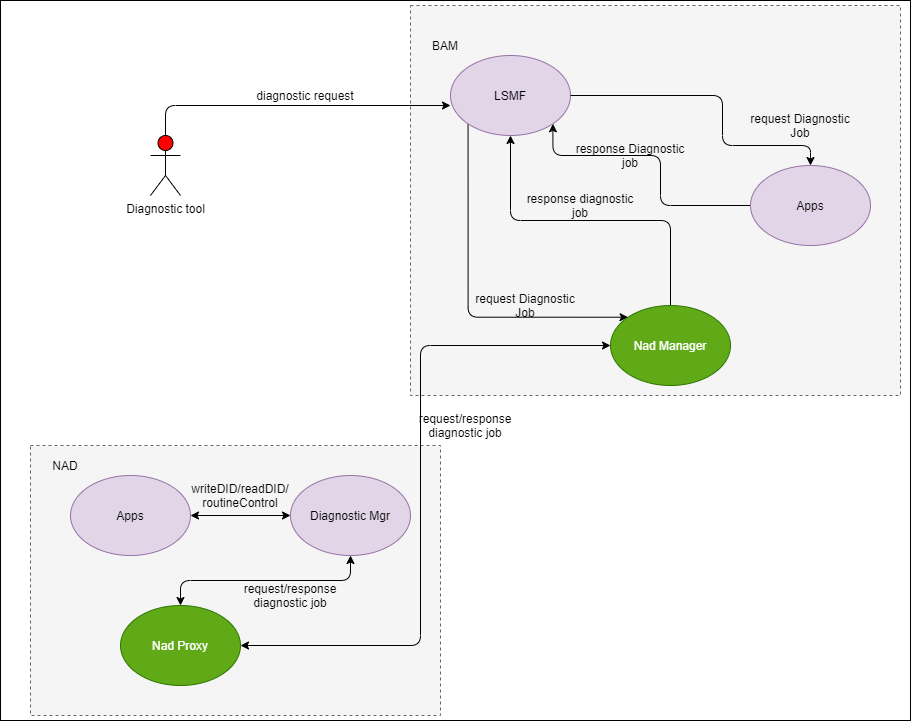

The diagram above was exported from draw.io. Its source (the exported page's mxGraphModel, read from the mxfile embedded in the PNG):
<mxGraphModel dx="1676" dy="1632" grid="1" gridSize="10" guides="1" tooltips="1" connect="1" arrows="1" fold="1" page="1" pageScale="1" pageWidth="850" pageHeight="1100" math="0" shadow="0">
  <root>
    <mxCell id="qAPQBl6UyGlfwRCAQjy9-0" />
    <mxCell id="qAPQBl6UyGlfwRCAQjy9-1" parent="qAPQBl6UyGlfwRCAQjy9-0" />
    <mxCell id="EEx4HeYIIgY7QLsT-EUk-0" value="" style="rounded=0;whiteSpace=wrap;html=1;" vertex="1" parent="qAPQBl6UyGlfwRCAQjy9-1">
      <mxGeometry x="1210" y="810" width="910" height="720" as="geometry" />
    </mxCell>
    <mxCell id="EEx4HeYIIgY7QLsT-EUk-1" value="Diagnostic tool" style="shape=umlActor;verticalLabelPosition=bottom;verticalAlign=top;html=1;outlineConnect=0;fillColor=#FF0000;" vertex="1" parent="qAPQBl6UyGlfwRCAQjy9-1">
      <mxGeometry x="1360" y="945" width="30" height="60" as="geometry" />
    </mxCell>
    <mxCell id="EEx4HeYIIgY7QLsT-EUk-2" value="" style="rounded=0;whiteSpace=wrap;html=1;dashed=1;fillColor=#f5f5f5;strokeColor=#666666;fontColor=#333333;" vertex="1" parent="qAPQBl6UyGlfwRCAQjy9-1">
      <mxGeometry x="1620" y="815" width="490" height="390" as="geometry" />
    </mxCell>
    <mxCell id="EEx4HeYIIgY7QLsT-EUk-3" value="BAM" style="text;html=1;strokeColor=none;fillColor=none;align=center;verticalAlign=middle;whiteSpace=wrap;rounded=0;dashed=1;" vertex="1" parent="qAPQBl6UyGlfwRCAQjy9-1">
      <mxGeometry x="1635" y="845" width="40" height="20" as="geometry" />
    </mxCell>
    <mxCell id="EEx4HeYIIgY7QLsT-EUk-4" style="edgeStyle=orthogonalEdgeStyle;rounded=1;orthogonalLoop=1;jettySize=auto;html=1;exitX=0;exitY=1;exitDx=0;exitDy=0;entryX=0;entryY=0;entryDx=0;entryDy=0;startArrow=none;startFill=0;endArrow=classic;endFill=1;" edge="1" source="EEx4HeYIIgY7QLsT-EUk-6" target="EEx4HeYIIgY7QLsT-EUk-10" parent="qAPQBl6UyGlfwRCAQjy9-1">
      <mxGeometry relative="1" as="geometry">
        <Array as="points">
          <mxPoint x="1678" y="1127" />
        </Array>
      </mxGeometry>
    </mxCell>
    <mxCell id="EEx4HeYIIgY7QLsT-EUk-5" style="edgeStyle=orthogonalEdgeStyle;rounded=1;orthogonalLoop=1;jettySize=auto;html=1;exitX=1;exitY=1;exitDx=0;exitDy=0;entryX=0;entryY=0.5;entryDx=0;entryDy=0;startArrow=classic;startFill=1;endArrow=none;endFill=0;" edge="1" source="EEx4HeYIIgY7QLsT-EUk-6" target="EEx4HeYIIgY7QLsT-EUk-8" parent="qAPQBl6UyGlfwRCAQjy9-1">
      <mxGeometry relative="1" as="geometry">
        <Array as="points">
          <mxPoint x="1762" y="965" />
          <mxPoint x="1870" y="965" />
          <mxPoint x="1870" y="1015" />
        </Array>
      </mxGeometry>
    </mxCell>
    <mxCell id="EEx4HeYIIgY7QLsT-EUk-6" value="LSMF" style="ellipse;whiteSpace=wrap;html=1;fillColor=#e1d5e7;strokeColor=#9673a6;" vertex="1" parent="qAPQBl6UyGlfwRCAQjy9-1">
      <mxGeometry x="1660" y="865" width="120" height="80" as="geometry" />
    </mxCell>
    <mxCell id="EEx4HeYIIgY7QLsT-EUk-7" style="edgeStyle=orthogonalEdgeStyle;rounded=1;orthogonalLoop=1;jettySize=auto;html=1;exitX=0.5;exitY=0;exitDx=0;exitDy=0;entryX=1;entryY=0.5;entryDx=0;entryDy=0;startArrow=classic;startFill=1;endArrow=none;endFill=0;" edge="1" source="EEx4HeYIIgY7QLsT-EUk-8" target="EEx4HeYIIgY7QLsT-EUk-6" parent="qAPQBl6UyGlfwRCAQjy9-1">
      <mxGeometry relative="1" as="geometry">
        <Array as="points">
          <mxPoint x="2020" y="955" />
          <mxPoint x="1932" y="955" />
          <mxPoint x="1932" y="905" />
        </Array>
        <mxPoint x="1932.4264068711927" y="933.2842712474617" as="targetPoint" />
      </mxGeometry>
    </mxCell>
    <mxCell id="EEx4HeYIIgY7QLsT-EUk-8" value="Apps" style="ellipse;whiteSpace=wrap;html=1;fillColor=#e1d5e7;strokeColor=#9673a6;" vertex="1" parent="qAPQBl6UyGlfwRCAQjy9-1">
      <mxGeometry x="1960" y="975" width="120" height="80" as="geometry" />
    </mxCell>
    <mxCell id="EEx4HeYIIgY7QLsT-EUk-9" style="edgeStyle=orthogonalEdgeStyle;rounded=1;orthogonalLoop=1;jettySize=auto;html=1;exitX=0.5;exitY=0;exitDx=0;exitDy=0;startArrow=none;startFill=0;endArrow=classic;endFill=1;" edge="1" source="EEx4HeYIIgY7QLsT-EUk-10" target="EEx4HeYIIgY7QLsT-EUk-6" parent="qAPQBl6UyGlfwRCAQjy9-1">
      <mxGeometry relative="1" as="geometry">
        <mxPoint x="1899.96" y="945" as="targetPoint" />
      </mxGeometry>
    </mxCell>
    <mxCell id="EEx4HeYIIgY7QLsT-EUk-10" value="Nad Manager" style="ellipse;whiteSpace=wrap;html=1;fillColor=#60a917;strokeColor=#2D7600;fontColor=#ffffff;" vertex="1" parent="qAPQBl6UyGlfwRCAQjy9-1">
      <mxGeometry x="1820" y="1115" width="120" height="80" as="geometry" />
    </mxCell>
    <mxCell id="EEx4HeYIIgY7QLsT-EUk-11" value="" style="rounded=0;whiteSpace=wrap;html=1;dashed=1;fillColor=#f5f5f5;strokeColor=#666666;fontColor=#333333;" vertex="1" parent="qAPQBl6UyGlfwRCAQjy9-1">
      <mxGeometry x="1240" y="1255" width="410" height="270" as="geometry" />
    </mxCell>
    <mxCell id="EEx4HeYIIgY7QLsT-EUk-12" value="NAD" style="text;html=1;strokeColor=none;fillColor=none;align=center;verticalAlign=middle;whiteSpace=wrap;rounded=0;dashed=1;" vertex="1" parent="qAPQBl6UyGlfwRCAQjy9-1">
      <mxGeometry x="1255" y="1265" width="40" height="20" as="geometry" />
    </mxCell>
    <mxCell id="EEx4HeYIIgY7QLsT-EUk-13" value="Apps" style="ellipse;whiteSpace=wrap;html=1;fillColor=#e1d5e7;strokeColor=#9673a6;" vertex="1" parent="qAPQBl6UyGlfwRCAQjy9-1">
      <mxGeometry x="1280" y="1285" width="120" height="80" as="geometry" />
    </mxCell>
    <mxCell id="EEx4HeYIIgY7QLsT-EUk-14" style="edgeStyle=orthogonalEdgeStyle;rounded=1;orthogonalLoop=1;jettySize=auto;html=1;exitX=0;exitY=0.5;exitDx=0;exitDy=0;entryX=1;entryY=0.5;entryDx=0;entryDy=0;startArrow=classic;startFill=1;" edge="1" source="EEx4HeYIIgY7QLsT-EUk-15" target="EEx4HeYIIgY7QLsT-EUk-13" parent="qAPQBl6UyGlfwRCAQjy9-1">
      <mxGeometry relative="1" as="geometry" />
    </mxCell>
    <mxCell id="EEx4HeYIIgY7QLsT-EUk-15" value="Diagnostic Mgr" style="ellipse;whiteSpace=wrap;html=1;fillColor=#e1d5e7;strokeColor=#9673a6;" vertex="1" parent="qAPQBl6UyGlfwRCAQjy9-1">
      <mxGeometry x="1500" y="1285" width="120" height="80" as="geometry" />
    </mxCell>
    <mxCell id="EEx4HeYIIgY7QLsT-EUk-16" style="edgeStyle=orthogonalEdgeStyle;rounded=1;orthogonalLoop=1;jettySize=auto;html=1;exitX=0.5;exitY=0;exitDx=0;exitDy=0;startArrow=classic;startFill=1;" edge="1" source="EEx4HeYIIgY7QLsT-EUk-17" target="EEx4HeYIIgY7QLsT-EUk-15" parent="qAPQBl6UyGlfwRCAQjy9-1">
      <mxGeometry relative="1" as="geometry" />
    </mxCell>
    <mxCell id="EEx4HeYIIgY7QLsT-EUk-17" value="Nad Proxy" style="ellipse;whiteSpace=wrap;html=1;fillColor=#60a917;strokeColor=#2D7600;fontColor=#ffffff;" vertex="1" parent="qAPQBl6UyGlfwRCAQjy9-1">
      <mxGeometry x="1330" y="1415" width="120" height="80" as="geometry" />
    </mxCell>
    <mxCell id="EEx4HeYIIgY7QLsT-EUk-18" value="diagnostic request" style="text;html=1;strokeColor=none;fillColor=none;align=center;verticalAlign=middle;whiteSpace=wrap;rounded=0;" vertex="1" parent="qAPQBl6UyGlfwRCAQjy9-1">
      <mxGeometry x="1440" y="895" width="150" height="20" as="geometry" />
    </mxCell>
    <mxCell id="EEx4HeYIIgY7QLsT-EUk-19" value="request/response diagnostic job" style="text;html=1;strokeColor=none;fillColor=none;align=center;verticalAlign=middle;whiteSpace=wrap;rounded=0;" vertex="1" parent="qAPQBl6UyGlfwRCAQjy9-1">
      <mxGeometry x="1635" y="1225" width="80" height="20" as="geometry" />
    </mxCell>
    <mxCell id="EEx4HeYIIgY7QLsT-EUk-20" value="request/response diagnostic job" style="text;html=1;strokeColor=none;fillColor=none;align=center;verticalAlign=middle;whiteSpace=wrap;rounded=0;" vertex="1" parent="qAPQBl6UyGlfwRCAQjy9-1">
      <mxGeometry x="1460" y="1395" width="80" height="20" as="geometry" />
    </mxCell>
    <mxCell id="EEx4HeYIIgY7QLsT-EUk-21" value="writeDID/readDID/&lt;br&gt;routineControl" style="text;html=1;strokeColor=none;fillColor=none;align=center;verticalAlign=middle;whiteSpace=wrap;rounded=0;" vertex="1" parent="qAPQBl6UyGlfwRCAQjy9-1">
      <mxGeometry x="1390" y="1295" width="120" height="20" as="geometry" />
    </mxCell>
    <mxCell id="EEx4HeYIIgY7QLsT-EUk-22" style="edgeStyle=orthogonalEdgeStyle;rounded=1;orthogonalLoop=1;jettySize=auto;html=1;exitX=0;exitY=0.5;exitDx=0;exitDy=0;entryX=1;entryY=0.5;entryDx=0;entryDy=0;startArrow=classic;startFill=1;" edge="1" source="EEx4HeYIIgY7QLsT-EUk-10" target="EEx4HeYIIgY7QLsT-EUk-17" parent="qAPQBl6UyGlfwRCAQjy9-1">
      <mxGeometry relative="1" as="geometry">
        <mxPoint x="1847.5735931288073" y="1193.2842712474617" as="sourcePoint" />
        <mxPoint x="1460" y="1465" as="targetPoint" />
        <Array as="points">
          <mxPoint x="1820" y="1155" />
          <mxPoint x="1630" y="1155" />
          <mxPoint x="1630" y="1455" />
        </Array>
      </mxGeometry>
    </mxCell>
    <mxCell id="EEx4HeYIIgY7QLsT-EUk-23" style="edgeStyle=orthogonalEdgeStyle;rounded=1;orthogonalLoop=1;jettySize=auto;html=1;exitX=0.5;exitY=0;exitDx=0;exitDy=0;exitPerimeter=0;" edge="1" source="EEx4HeYIIgY7QLsT-EUk-1" parent="qAPQBl6UyGlfwRCAQjy9-1">
      <mxGeometry relative="1" as="geometry">
        <mxPoint x="1385" y="955" as="sourcePoint" />
        <mxPoint x="1660" y="915" as="targetPoint" />
        <Array as="points">
          <mxPoint x="1375" y="915" />
        </Array>
      </mxGeometry>
    </mxCell>
    <mxCell id="EEx4HeYIIgY7QLsT-EUk-24" value="request Diagnostic Job" style="text;html=1;strokeColor=none;fillColor=none;align=center;verticalAlign=middle;whiteSpace=wrap;rounded=0;" vertex="1" parent="qAPQBl6UyGlfwRCAQjy9-1">
      <mxGeometry x="1950" y="925" width="120" height="20" as="geometry" />
    </mxCell>
    <mxCell id="EEx4HeYIIgY7QLsT-EUk-25" value="response diagnostic job" style="text;html=1;strokeColor=none;fillColor=none;align=center;verticalAlign=middle;whiteSpace=wrap;rounded=0;" vertex="1" parent="qAPQBl6UyGlfwRCAQjy9-1">
      <mxGeometry x="1730" y="1005" width="120" height="20" as="geometry" />
    </mxCell>
    <mxCell id="EEx4HeYIIgY7QLsT-EUk-26" value="response Diagnostic job" style="text;html=1;strokeColor=none;fillColor=none;align=center;verticalAlign=middle;whiteSpace=wrap;rounded=0;" vertex="1" parent="qAPQBl6UyGlfwRCAQjy9-1">
      <mxGeometry x="1780" y="955" width="120" height="20" as="geometry" />
    </mxCell>
    <mxCell id="EEx4HeYIIgY7QLsT-EUk-27" value="request Diagnostic Job" style="text;html=1;strokeColor=none;fillColor=none;align=center;verticalAlign=middle;whiteSpace=wrap;rounded=0;" vertex="1" parent="qAPQBl6UyGlfwRCAQjy9-1">
      <mxGeometry x="1675" y="1105" width="120" height="20" as="geometry" />
    </mxCell>
  </root>
</mxGraphModel>